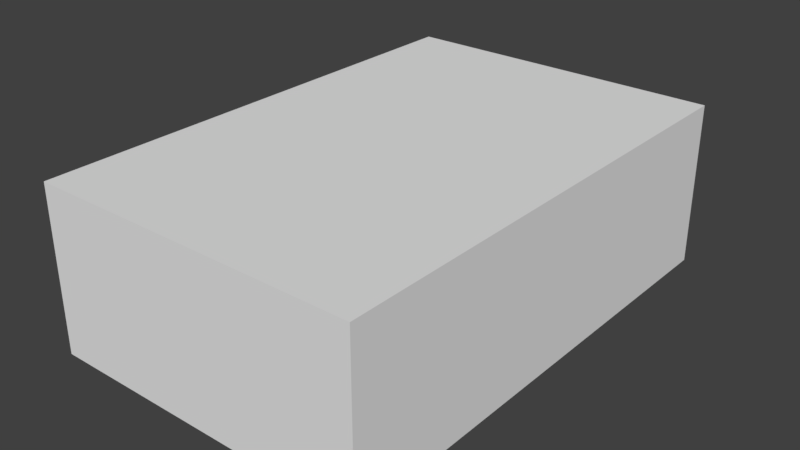 # Source: tile-low.blend  (saved by Blender 2.79.0; exported with 4.5.12 LTS)
import bpy
from mathutils import Matrix  # noqa: F401  (used for matrix-valued properties, if any)

bpy.ops.wm.read_factory_settings(use_empty=True)
scene = bpy.context.scene
scene.name = 'Scene'

# ---- collections
col_collection_1 = bpy.data.collections.new('Collection 1'); scene.collection.children.link(col_collection_1)

# ---- materials (node trees are filled in below, after node groups)
mat_material_001 = bpy.data.materials.new('Material.001')
mat_material_001.alpha_threshold = 0.0
mat_material_001.use_transparent_shadow = False
mat_material_001.roughness = 0.5

# ---- material node trees

# ---- world
world_world = bpy.data.worlds.new('World'); scene.world = world_world
world_world.color = (0.05088, 0.05088, 0.05088)
world_world.use_sun_shadow = False
world_world.sun_shadow_jitter_overblur = 0.0
world_world.cycles.sampling_method = 'MANUAL'

# ---- meshes
me_cube_001 = bpy.data.meshes.new('Cube.001')
me_cube_001.from_pydata([(-1.0, -1.5, 0.0), (-1.0, -1.5, 1.0), (-1.0, 1.5, 0.0), (-1.0, 1.5, 1.0), (1.0, -1.5, 0.0), (1.0, -1.5, 1.0), (1.0, 1.5, 0.0), (1.0, 1.5, 1.0)], [], [(1, 2, 0), (3, 6, 2), (7, 4, 6), (5, 0, 4), (6, 0, 2), (3, 5, 7), (1, 3, 2), (3, 7, 6), (7, 5, 4), (5, 1, 0), (6, 4, 0), (3, 1, 5)])
_uv = me_cube_001.uv_layers.new(name='UVMap')
_uv.uv.foreach_set('vector', [0.6094, 0.1953, 0.707, 0.04883, 0.707, 0.1953, 0.9023, 0.1953, 0.707, 0.2441, 0.707, 0.1953, 0.9023, 0.1953, 1.0, 0.04883, 1.0, 0.1953, 0.9023, 0.0, 0.707, 0.04883, 0.707, 0.0, 0.9023, 0.04883, 0.707, 0.1953, 0.707, 0.04883, 0.0, 1.0, 0.1953, 0.8535, 0.1953, 1.0, 0.6094, 0.1953, 0.6094, 0.04883, 0.707, 0.04883, 0.9023, 0.1953, 0.9023, 0.2441, 0.707, 0.2441, 0.9023, 0.1953, 0.9023, 0.04883, 1.0, 0.04883, 0.9023, 0.0, 0.9023, 0.04883, 0.707, 0.04883, 0.9023, 0.04883, 0.9023, 0.1953, 0.707, 0.1953, 0.0, 1.0, 0.0, 0.8535, 0.1953, 0.8535])
me_cube_001.materials.append(mat_material_001)
me_cube_001.use_remesh_preserve_volume = False
me_cube_001.use_remesh_preserve_attributes = False
me_cube_001.use_mirror_vertex_groups = False
me_cube_001.use_paint_bone_selection = False
me_cube_001.use_paint_mask = True
me_cube_001.update()

# ---- objects
ob_cube = bpy.data.objects.new('Cube', me_cube_001)

# ---- transforms, parenting, visibility, modifiers, constraints
ob_cube.location = (0.0, 0.0, 0.0)
ob_cube.lineart.crease_threshold = 0.0

# ---- collection membership
col_collection_1.objects.link(ob_cube)

# ---- scene / render settings (as saved in the file)
scene.frame_start = 1; scene.frame_end = 250; scene.frame_set(2)
scene.render.engine = 'BLENDER_EEVEE_NEXT'
scene.render.resolution_percentage = 50
scene.render.dither_intensity = 0.0
scene.cycles.use_denoising = False
scene.cycles.samples = 128
scene.cycles.sampling_pattern = 'TABULATED_SOBOL'
scene.cycles.use_adaptive_sampling = False
scene.cycles.use_light_tree = False
scene.cycles.blur_glossy = 0.0
scene.cycles.sample_clamp_indirect = 0.0
scene.view_settings.view_transform = 'Standard'
bpy.context.view_layer.update()

# ---- added for rendering (the .blend has no active camera and no usable light): camera, sun
cam_auto = bpy.data.cameras.new('AutoCamera')
cam_auto.lens = 50.0
cam_auto.sensor_width = 36.0
cam_auto.clip_end = 1000.0
ob_auto_camera = bpy.data.objects.new('AutoCamera', cam_auto)
scene.collection.objects.link(ob_auto_camera)
ob_auto_camera.location = (3.46187, -4.15425, 3.2695)
ob_auto_camera.rotation_euler = (1.09748, -7.21219e-08, 0.694738)
scene.camera = ob_auto_camera
light_auto_sun = bpy.data.lights.new('AutoSun', 'SUN')
light_auto_sun.energy = 3.0
light_auto_sun.angle = 0.0523599
ob_auto_sun = bpy.data.objects.new('AutoSun', light_auto_sun)
scene.collection.objects.link(ob_auto_sun)
ob_auto_sun.rotation_euler = (0.872665, 0.174533, 0.523599)
bpy.context.view_layer.update()
